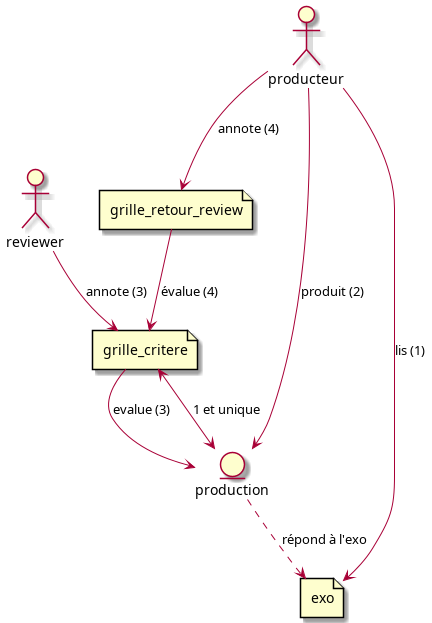

The diagram above was rendered by PlantUML. Its source (embedded in the PNG):
@startuml

actor reviewer
actor producteur

file grille_critere
entity production
file exo 
file grille_retour_review

producteur --> production : produit (2)
reviewer --> grille_critere : annote (3)
grille_critere --> production : evalue (3)
grille_critere <--> production : 1 et unique
producteur --> exo : lis (1)
production --> exo #line.dashed : répond à l'exo
producteur --> grille_retour_review : annote (4)
grille_retour_review --> grille_critere : évalue (4)


@enduml